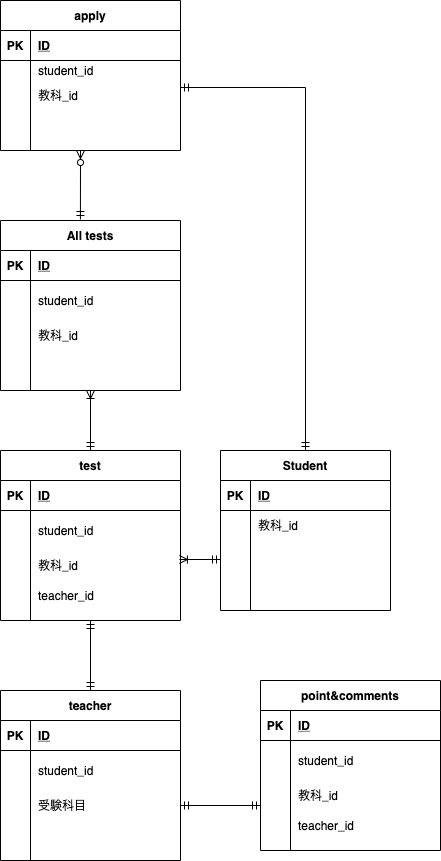

The diagram above was exported from draw.io. Its source (the exported page's mxGraphModel, read from the mxfile embedded in the PNG):
<mxGraphModel dx="794" dy="481" grid="1" gridSize="10" guides="0" tooltips="1" connect="1" arrows="1" fold="1" page="1" pageScale="1" pageWidth="827" pageHeight="1169" math="0" shadow="1">
  <root>
    <mxCell id="0" />
    <mxCell id="1" parent="0" />
    <mxCell id="122" style="edgeStyle=orthogonalEdgeStyle;rounded=0;orthogonalLoop=1;jettySize=auto;html=1;entryX=1;entryY=0.233;entryDx=0;entryDy=0;entryPerimeter=0;startArrow=ERmandOne;startFill=0;endArrow=ERmandOne;endFill=0;" edge="1" parent="1" source="18" target="38">
      <mxGeometry relative="1" as="geometry" />
    </mxCell>
    <mxCell id="18" value="Student" style="shape=table;startSize=30;container=1;collapsible=1;childLayout=tableLayout;fixedRows=1;rowLines=0;fontStyle=1;align=center;resizeLast=1;" parent="1" vertex="1">
      <mxGeometry x="280" y="590" width="170" height="160" as="geometry" />
    </mxCell>
    <mxCell id="19" value="" style="shape=partialRectangle;collapsible=0;dropTarget=0;pointerEvents=0;fillColor=none;top=0;left=0;bottom=1;right=0;points=[[0,0.5],[1,0.5]];portConstraint=eastwest;" parent="18" vertex="1">
      <mxGeometry y="30" width="170" height="30" as="geometry" />
    </mxCell>
    <mxCell id="20" value="PK" style="shape=partialRectangle;connectable=0;fillColor=none;top=0;left=0;bottom=0;right=0;fontStyle=1;overflow=hidden;" parent="19" vertex="1">
      <mxGeometry width="30" height="30" as="geometry" />
    </mxCell>
    <mxCell id="21" value="ID" style="shape=partialRectangle;connectable=0;fillColor=none;top=0;left=0;bottom=0;right=0;align=left;spacingLeft=6;fontStyle=5;overflow=hidden;" parent="19" vertex="1">
      <mxGeometry x="30" width="140" height="30" as="geometry" />
    </mxCell>
    <mxCell id="28" value="" style="shape=partialRectangle;collapsible=0;dropTarget=0;pointerEvents=0;fillColor=none;top=0;left=0;bottom=0;right=0;points=[[0,0.5],[1,0.5]];portConstraint=eastwest;" parent="18" vertex="1">
      <mxGeometry y="60" width="170" height="30" as="geometry" />
    </mxCell>
    <mxCell id="29" value="" style="shape=partialRectangle;connectable=0;fillColor=none;top=0;left=0;bottom=0;right=0;editable=1;overflow=hidden;" parent="28" vertex="1">
      <mxGeometry width="30" height="30" as="geometry" />
    </mxCell>
    <mxCell id="30" value="教科_id" style="shape=partialRectangle;connectable=0;fillColor=none;top=0;left=0;bottom=0;right=0;align=left;spacingLeft=6;overflow=hidden;" parent="28" vertex="1">
      <mxGeometry x="30" width="140" height="30" as="geometry" />
    </mxCell>
    <mxCell id="25" value="" style="shape=partialRectangle;collapsible=0;dropTarget=0;pointerEvents=0;fillColor=none;top=0;left=0;bottom=0;right=0;points=[[0,0.5],[1,0.5]];portConstraint=eastwest;" parent="18" vertex="1">
      <mxGeometry y="90" width="170" height="30" as="geometry" />
    </mxCell>
    <mxCell id="26" value="" style="shape=partialRectangle;connectable=0;fillColor=none;top=0;left=0;bottom=0;right=0;editable=1;overflow=hidden;" parent="25" vertex="1">
      <mxGeometry width="30" height="30" as="geometry" />
    </mxCell>
    <mxCell id="27" value="" style="shape=partialRectangle;connectable=0;fillColor=none;top=0;left=0;bottom=0;right=0;align=left;spacingLeft=6;overflow=hidden;" parent="25" vertex="1">
      <mxGeometry x="30" width="140" height="30" as="geometry" />
    </mxCell>
    <mxCell id="22" value="" style="shape=partialRectangle;collapsible=0;dropTarget=0;pointerEvents=0;fillColor=none;top=0;left=0;bottom=0;right=0;points=[[0,0.5],[1,0.5]];portConstraint=eastwest;" parent="18" vertex="1">
      <mxGeometry y="120" width="170" height="30" as="geometry" />
    </mxCell>
    <mxCell id="23" value="" style="shape=partialRectangle;connectable=0;fillColor=none;top=0;left=0;bottom=0;right=0;editable=1;overflow=hidden;" parent="22" vertex="1">
      <mxGeometry width="30" height="30" as="geometry" />
    </mxCell>
    <mxCell id="24" value="" style="shape=partialRectangle;connectable=0;fillColor=none;top=0;left=0;bottom=0;right=0;align=left;spacingLeft=6;overflow=hidden;" parent="22" vertex="1">
      <mxGeometry x="30" width="140" height="30" as="geometry" />
    </mxCell>
    <mxCell id="31" value="apply" style="shape=table;startSize=30;container=1;collapsible=1;childLayout=tableLayout;fixedRows=1;rowLines=0;fontStyle=1;align=center;resizeLast=1;" parent="1" vertex="1">
      <mxGeometry x="60" y="140" width="180" height="150" as="geometry" />
    </mxCell>
    <mxCell id="32" value="" style="shape=partialRectangle;collapsible=0;dropTarget=0;pointerEvents=0;fillColor=none;top=0;left=0;bottom=1;right=0;points=[[0,0.5],[1,0.5]];portConstraint=eastwest;" parent="31" vertex="1">
      <mxGeometry y="30" width="180" height="30" as="geometry" />
    </mxCell>
    <mxCell id="33" value="PK" style="shape=partialRectangle;connectable=0;fillColor=none;top=0;left=0;bottom=0;right=0;fontStyle=1;overflow=hidden;" parent="32" vertex="1">
      <mxGeometry width="30" height="30" as="geometry" />
    </mxCell>
    <mxCell id="34" value="ID" style="shape=partialRectangle;connectable=0;fillColor=none;top=0;left=0;bottom=0;right=0;align=left;spacingLeft=6;fontStyle=5;overflow=hidden;" parent="32" vertex="1">
      <mxGeometry x="30" width="150" height="30" as="geometry" />
    </mxCell>
    <mxCell id="35" value="" style="shape=partialRectangle;collapsible=0;dropTarget=0;pointerEvents=0;fillColor=none;top=0;left=0;bottom=0;right=0;points=[[0,0.5],[1,0.5]];portConstraint=eastwest;" parent="31" vertex="1">
      <mxGeometry y="60" width="180" height="20" as="geometry" />
    </mxCell>
    <mxCell id="36" value="" style="shape=partialRectangle;connectable=0;fillColor=none;top=0;left=0;bottom=0;right=0;editable=1;overflow=hidden;" parent="35" vertex="1">
      <mxGeometry width="30" height="20" as="geometry" />
    </mxCell>
    <mxCell id="37" value="student_id" style="shape=partialRectangle;connectable=0;fillColor=none;top=0;left=0;bottom=0;right=0;align=left;spacingLeft=6;overflow=hidden;" parent="35" vertex="1">
      <mxGeometry x="30" width="150" height="20" as="geometry" />
    </mxCell>
    <mxCell id="38" value="" style="shape=partialRectangle;collapsible=0;dropTarget=0;pointerEvents=0;fillColor=none;top=0;left=0;bottom=0;right=0;points=[[0,0.5],[1,0.5]];portConstraint=eastwest;" parent="31" vertex="1">
      <mxGeometry y="80" width="180" height="30" as="geometry" />
    </mxCell>
    <mxCell id="39" value="" style="shape=partialRectangle;connectable=0;fillColor=none;top=0;left=0;bottom=0;right=0;editable=1;overflow=hidden;" parent="38" vertex="1">
      <mxGeometry width="30" height="30" as="geometry" />
    </mxCell>
    <mxCell id="40" value="教科_id" style="shape=partialRectangle;connectable=0;fillColor=none;top=0;left=0;bottom=0;right=0;align=left;spacingLeft=6;overflow=hidden;" parent="38" vertex="1">
      <mxGeometry x="30" width="150" height="30" as="geometry" />
    </mxCell>
    <mxCell id="41" value="" style="shape=partialRectangle;collapsible=0;dropTarget=0;pointerEvents=0;fillColor=none;top=0;left=0;bottom=0;right=0;points=[[0,0.5],[1,0.5]];portConstraint=eastwest;" parent="31" vertex="1">
      <mxGeometry y="110" width="180" height="30" as="geometry" />
    </mxCell>
    <mxCell id="42" value="" style="shape=partialRectangle;connectable=0;fillColor=none;top=0;left=0;bottom=0;right=0;editable=1;overflow=hidden;" parent="41" vertex="1">
      <mxGeometry width="30" height="30" as="geometry" />
    </mxCell>
    <mxCell id="43" value="" style="shape=partialRectangle;connectable=0;fillColor=none;top=0;left=0;bottom=0;right=0;align=left;spacingLeft=6;overflow=hidden;" parent="41" vertex="1">
      <mxGeometry x="30" width="150" height="30" as="geometry" />
    </mxCell>
    <mxCell id="123" style="edgeStyle=orthogonalEdgeStyle;rounded=0;orthogonalLoop=1;jettySize=auto;html=1;entryX=0.5;entryY=0;entryDx=0;entryDy=0;startArrow=ERmandOne;startFill=0;endArrow=ERmandOne;endFill=0;" edge="1" parent="1" source="45" target="95">
      <mxGeometry relative="1" as="geometry" />
    </mxCell>
    <mxCell id="45" value="test" style="shape=table;startSize=30;container=1;collapsible=1;childLayout=tableLayout;fixedRows=1;rowLines=0;fontStyle=1;align=center;resizeLast=1;" parent="1" vertex="1">
      <mxGeometry x="60" y="590" width="180" height="170" as="geometry" />
    </mxCell>
    <mxCell id="46" value="" style="shape=partialRectangle;collapsible=0;dropTarget=0;pointerEvents=0;fillColor=none;top=0;left=0;bottom=1;right=0;points=[[0,0.5],[1,0.5]];portConstraint=eastwest;" parent="45" vertex="1">
      <mxGeometry y="30" width="180" height="30" as="geometry" />
    </mxCell>
    <mxCell id="47" value="PK" style="shape=partialRectangle;connectable=0;fillColor=none;top=0;left=0;bottom=0;right=0;fontStyle=1;overflow=hidden;" parent="46" vertex="1">
      <mxGeometry width="30" height="30" as="geometry" />
    </mxCell>
    <mxCell id="48" value="ID" style="shape=partialRectangle;connectable=0;fillColor=none;top=0;left=0;bottom=0;right=0;align=left;spacingLeft=6;fontStyle=5;overflow=hidden;" parent="46" vertex="1">
      <mxGeometry x="30" width="150" height="30" as="geometry" />
    </mxCell>
    <mxCell id="49" value="" style="shape=partialRectangle;collapsible=0;dropTarget=0;pointerEvents=0;fillColor=none;top=0;left=0;bottom=0;right=0;points=[[0,0.5],[1,0.5]];portConstraint=eastwest;" parent="45" vertex="1">
      <mxGeometry y="60" width="180" height="40" as="geometry" />
    </mxCell>
    <mxCell id="50" value="" style="shape=partialRectangle;connectable=0;fillColor=none;top=0;left=0;bottom=0;right=0;editable=1;overflow=hidden;" parent="49" vertex="1">
      <mxGeometry width="30" height="40" as="geometry" />
    </mxCell>
    <mxCell id="51" value="student_id" style="shape=partialRectangle;connectable=0;fillColor=none;top=0;left=0;bottom=0;right=0;align=left;spacingLeft=6;overflow=hidden;" parent="49" vertex="1">
      <mxGeometry x="30" width="150" height="40" as="geometry" />
    </mxCell>
    <mxCell id="52" value="" style="shape=partialRectangle;collapsible=0;dropTarget=0;pointerEvents=0;fillColor=none;top=0;left=0;bottom=0;right=0;points=[[0,0.5],[1,0.5]];portConstraint=eastwest;" parent="45" vertex="1">
      <mxGeometry y="100" width="180" height="30" as="geometry" />
    </mxCell>
    <mxCell id="53" value="" style="shape=partialRectangle;connectable=0;fillColor=none;top=0;left=0;bottom=0;right=0;editable=1;overflow=hidden;" parent="52" vertex="1">
      <mxGeometry width="30" height="30" as="geometry" />
    </mxCell>
    <mxCell id="54" value="教科_id" style="shape=partialRectangle;connectable=0;fillColor=none;top=0;left=0;bottom=0;right=0;align=left;spacingLeft=6;overflow=hidden;" parent="52" vertex="1">
      <mxGeometry x="30" width="150" height="30" as="geometry" />
    </mxCell>
    <mxCell id="55" value="" style="shape=partialRectangle;collapsible=0;dropTarget=0;pointerEvents=0;fillColor=none;top=0;left=0;bottom=0;right=0;points=[[0,0.5],[1,0.5]];portConstraint=eastwest;" parent="45" vertex="1">
      <mxGeometry y="130" width="180" height="30" as="geometry" />
    </mxCell>
    <mxCell id="56" value="" style="shape=partialRectangle;connectable=0;fillColor=none;top=0;left=0;bottom=0;right=0;editable=1;overflow=hidden;" parent="55" vertex="1">
      <mxGeometry width="30" height="30" as="geometry" />
    </mxCell>
    <mxCell id="57" value="teacher_id" style="shape=partialRectangle;connectable=0;fillColor=none;top=0;left=0;bottom=0;right=0;align=left;spacingLeft=6;overflow=hidden;" parent="55" vertex="1">
      <mxGeometry x="30" width="150" height="30" as="geometry" />
    </mxCell>
    <mxCell id="64" value="point&amp;comments" style="shape=table;startSize=30;container=1;collapsible=1;childLayout=tableLayout;fixedRows=1;rowLines=0;fontStyle=1;align=center;resizeLast=1;" parent="1" vertex="1">
      <mxGeometry x="320" y="820" width="180" height="170" as="geometry" />
    </mxCell>
    <mxCell id="65" value="" style="shape=partialRectangle;collapsible=0;dropTarget=0;pointerEvents=0;fillColor=none;top=0;left=0;bottom=1;right=0;points=[[0,0.5],[1,0.5]];portConstraint=eastwest;" parent="64" vertex="1">
      <mxGeometry y="30" width="180" height="30" as="geometry" />
    </mxCell>
    <mxCell id="66" value="PK" style="shape=partialRectangle;connectable=0;fillColor=none;top=0;left=0;bottom=0;right=0;fontStyle=1;overflow=hidden;" parent="65" vertex="1">
      <mxGeometry width="30" height="30" as="geometry" />
    </mxCell>
    <mxCell id="67" value="ID" style="shape=partialRectangle;connectable=0;fillColor=none;top=0;left=0;bottom=0;right=0;align=left;spacingLeft=6;fontStyle=5;overflow=hidden;" parent="65" vertex="1">
      <mxGeometry x="30" width="150" height="30" as="geometry" />
    </mxCell>
    <mxCell id="68" value="" style="shape=partialRectangle;collapsible=0;dropTarget=0;pointerEvents=0;fillColor=none;top=0;left=0;bottom=0;right=0;points=[[0,0.5],[1,0.5]];portConstraint=eastwest;" parent="64" vertex="1">
      <mxGeometry y="60" width="180" height="40" as="geometry" />
    </mxCell>
    <mxCell id="69" value="" style="shape=partialRectangle;connectable=0;fillColor=none;top=0;left=0;bottom=0;right=0;editable=1;overflow=hidden;" parent="68" vertex="1">
      <mxGeometry width="30" height="40" as="geometry" />
    </mxCell>
    <mxCell id="70" value="student_id" style="shape=partialRectangle;connectable=0;fillColor=none;top=0;left=0;bottom=0;right=0;align=left;spacingLeft=6;overflow=hidden;" parent="68" vertex="1">
      <mxGeometry x="30" width="150" height="40" as="geometry" />
    </mxCell>
    <mxCell id="71" value="" style="shape=partialRectangle;collapsible=0;dropTarget=0;pointerEvents=0;fillColor=none;top=0;left=0;bottom=0;right=0;points=[[0,0.5],[1,0.5]];portConstraint=eastwest;" parent="64" vertex="1">
      <mxGeometry y="100" width="180" height="30" as="geometry" />
    </mxCell>
    <mxCell id="72" value="" style="shape=partialRectangle;connectable=0;fillColor=none;top=0;left=0;bottom=0;right=0;editable=1;overflow=hidden;" parent="71" vertex="1">
      <mxGeometry width="30" height="30" as="geometry" />
    </mxCell>
    <mxCell id="73" value="教科_id" style="shape=partialRectangle;connectable=0;fillColor=none;top=0;left=0;bottom=0;right=0;align=left;spacingLeft=6;overflow=hidden;" parent="71" vertex="1">
      <mxGeometry x="30" width="150" height="30" as="geometry" />
    </mxCell>
    <mxCell id="74" value="" style="shape=partialRectangle;collapsible=0;dropTarget=0;pointerEvents=0;fillColor=none;top=0;left=0;bottom=0;right=0;points=[[0,0.5],[1,0.5]];portConstraint=eastwest;" parent="64" vertex="1">
      <mxGeometry y="130" width="180" height="30" as="geometry" />
    </mxCell>
    <mxCell id="75" value="" style="shape=partialRectangle;connectable=0;fillColor=none;top=0;left=0;bottom=0;right=0;editable=1;overflow=hidden;" parent="74" vertex="1">
      <mxGeometry width="30" height="30" as="geometry" />
    </mxCell>
    <mxCell id="76" value="teacher_id" style="shape=partialRectangle;connectable=0;fillColor=none;top=0;left=0;bottom=0;right=0;align=left;spacingLeft=6;overflow=hidden;" parent="74" vertex="1">
      <mxGeometry x="30" width="150" height="30" as="geometry" />
    </mxCell>
    <mxCell id="77" value="" style="endArrow=ERmandOne;startArrow=ERzeroToMany;html=1;endFill=0;startFill=1;entryX=0.444;entryY=-0.006;entryDx=0;entryDy=0;entryPerimeter=0;" edge="1" parent="1" target="108">
      <mxGeometry width="50" height="50" relative="1" as="geometry">
        <mxPoint x="140" y="290" as="sourcePoint" />
        <mxPoint x="370" y="370" as="targetPoint" />
      </mxGeometry>
    </mxCell>
    <mxCell id="81" value="" style="endArrow=ERmandOne;startArrow=ERoneToMany;html=1;exitX=0.994;exitY=0.3;exitDx=0;exitDy=0;exitPerimeter=0;startFill=0;endFill=0;" edge="1" parent="1" source="52">
      <mxGeometry width="50" height="50" relative="1" as="geometry">
        <mxPoint x="260" y="610" as="sourcePoint" />
        <mxPoint x="280" y="699" as="targetPoint" />
      </mxGeometry>
    </mxCell>
    <mxCell id="95" value="teacher" style="shape=table;startSize=30;container=1;collapsible=1;childLayout=tableLayout;fixedRows=1;rowLines=0;fontStyle=1;align=center;resizeLast=1;" vertex="1" parent="1">
      <mxGeometry x="60" y="830" width="180" height="170" as="geometry" />
    </mxCell>
    <mxCell id="96" value="" style="shape=partialRectangle;collapsible=0;dropTarget=0;pointerEvents=0;fillColor=none;top=0;left=0;bottom=1;right=0;points=[[0,0.5],[1,0.5]];portConstraint=eastwest;" vertex="1" parent="95">
      <mxGeometry y="30" width="180" height="30" as="geometry" />
    </mxCell>
    <mxCell id="97" value="PK" style="shape=partialRectangle;connectable=0;fillColor=none;top=0;left=0;bottom=0;right=0;fontStyle=1;overflow=hidden;" vertex="1" parent="96">
      <mxGeometry width="30" height="30" as="geometry" />
    </mxCell>
    <mxCell id="98" value="ID" style="shape=partialRectangle;connectable=0;fillColor=none;top=0;left=0;bottom=0;right=0;align=left;spacingLeft=6;fontStyle=5;overflow=hidden;" vertex="1" parent="96">
      <mxGeometry x="30" width="150" height="30" as="geometry" />
    </mxCell>
    <mxCell id="99" value="" style="shape=partialRectangle;collapsible=0;dropTarget=0;pointerEvents=0;fillColor=none;top=0;left=0;bottom=0;right=0;points=[[0,0.5],[1,0.5]];portConstraint=eastwest;" vertex="1" parent="95">
      <mxGeometry y="60" width="180" height="40" as="geometry" />
    </mxCell>
    <mxCell id="100" value="" style="shape=partialRectangle;connectable=0;fillColor=none;top=0;left=0;bottom=0;right=0;editable=1;overflow=hidden;" vertex="1" parent="99">
      <mxGeometry width="30" height="40" as="geometry" />
    </mxCell>
    <mxCell id="101" value="student_id" style="shape=partialRectangle;connectable=0;fillColor=none;top=0;left=0;bottom=0;right=0;align=left;spacingLeft=6;overflow=hidden;" vertex="1" parent="99">
      <mxGeometry x="30" width="150" height="40" as="geometry" />
    </mxCell>
    <mxCell id="102" value="" style="shape=partialRectangle;collapsible=0;dropTarget=0;pointerEvents=0;fillColor=none;top=0;left=0;bottom=0;right=0;points=[[0,0.5],[1,0.5]];portConstraint=eastwest;" vertex="1" parent="95">
      <mxGeometry y="100" width="180" height="30" as="geometry" />
    </mxCell>
    <mxCell id="103" value="" style="shape=partialRectangle;connectable=0;fillColor=none;top=0;left=0;bottom=0;right=0;editable=1;overflow=hidden;" vertex="1" parent="102">
      <mxGeometry width="30" height="30" as="geometry" />
    </mxCell>
    <mxCell id="104" value="受験科目" style="shape=partialRectangle;connectable=0;fillColor=none;top=0;left=0;bottom=0;right=0;align=left;spacingLeft=6;overflow=hidden;" vertex="1" parent="102">
      <mxGeometry x="30" width="150" height="30" as="geometry" />
    </mxCell>
    <mxCell id="105" value="" style="shape=partialRectangle;collapsible=0;dropTarget=0;pointerEvents=0;fillColor=none;top=0;left=0;bottom=0;right=0;points=[[0,0.5],[1,0.5]];portConstraint=eastwest;" vertex="1" parent="95">
      <mxGeometry y="130" width="180" height="30" as="geometry" />
    </mxCell>
    <mxCell id="106" value="" style="shape=partialRectangle;connectable=0;fillColor=none;top=0;left=0;bottom=0;right=0;editable=1;overflow=hidden;" vertex="1" parent="105">
      <mxGeometry width="30" height="30" as="geometry" />
    </mxCell>
    <mxCell id="107" value="" style="shape=partialRectangle;connectable=0;fillColor=none;top=0;left=0;bottom=0;right=0;align=left;spacingLeft=6;overflow=hidden;" vertex="1" parent="105">
      <mxGeometry x="30" width="150" height="30" as="geometry" />
    </mxCell>
    <mxCell id="121" style="edgeStyle=orthogonalEdgeStyle;rounded=0;orthogonalLoop=1;jettySize=auto;html=1;startArrow=ERoneToMany;startFill=0;endArrow=ERmandOne;endFill=0;" edge="1" parent="1" source="108" target="45">
      <mxGeometry relative="1" as="geometry" />
    </mxCell>
    <mxCell id="108" value="All tests" style="shape=table;startSize=30;container=1;collapsible=1;childLayout=tableLayout;fixedRows=1;rowLines=0;fontStyle=1;align=center;resizeLast=1;" vertex="1" parent="1">
      <mxGeometry x="60" y="360" width="180" height="170" as="geometry" />
    </mxCell>
    <mxCell id="109" value="" style="shape=partialRectangle;collapsible=0;dropTarget=0;pointerEvents=0;fillColor=none;top=0;left=0;bottom=1;right=0;points=[[0,0.5],[1,0.5]];portConstraint=eastwest;" vertex="1" parent="108">
      <mxGeometry y="30" width="180" height="30" as="geometry" />
    </mxCell>
    <mxCell id="110" value="PK" style="shape=partialRectangle;connectable=0;fillColor=none;top=0;left=0;bottom=0;right=0;fontStyle=1;overflow=hidden;" vertex="1" parent="109">
      <mxGeometry width="30" height="30" as="geometry" />
    </mxCell>
    <mxCell id="111" value="ID" style="shape=partialRectangle;connectable=0;fillColor=none;top=0;left=0;bottom=0;right=0;align=left;spacingLeft=6;fontStyle=5;overflow=hidden;" vertex="1" parent="109">
      <mxGeometry x="30" width="150" height="30" as="geometry" />
    </mxCell>
    <mxCell id="112" value="" style="shape=partialRectangle;collapsible=0;dropTarget=0;pointerEvents=0;fillColor=none;top=0;left=0;bottom=0;right=0;points=[[0,0.5],[1,0.5]];portConstraint=eastwest;" vertex="1" parent="108">
      <mxGeometry y="60" width="180" height="40" as="geometry" />
    </mxCell>
    <mxCell id="113" value="" style="shape=partialRectangle;connectable=0;fillColor=none;top=0;left=0;bottom=0;right=0;editable=1;overflow=hidden;" vertex="1" parent="112">
      <mxGeometry width="30" height="40" as="geometry" />
    </mxCell>
    <mxCell id="114" value="student_id" style="shape=partialRectangle;connectable=0;fillColor=none;top=0;left=0;bottom=0;right=0;align=left;spacingLeft=6;overflow=hidden;" vertex="1" parent="112">
      <mxGeometry x="30" width="150" height="40" as="geometry" />
    </mxCell>
    <mxCell id="115" value="" style="shape=partialRectangle;collapsible=0;dropTarget=0;pointerEvents=0;fillColor=none;top=0;left=0;bottom=0;right=0;points=[[0,0.5],[1,0.5]];portConstraint=eastwest;" vertex="1" parent="108">
      <mxGeometry y="100" width="180" height="30" as="geometry" />
    </mxCell>
    <mxCell id="116" value="" style="shape=partialRectangle;connectable=0;fillColor=none;top=0;left=0;bottom=0;right=0;editable=1;overflow=hidden;" vertex="1" parent="115">
      <mxGeometry width="30" height="30" as="geometry" />
    </mxCell>
    <mxCell id="117" value="教科_id" style="shape=partialRectangle;connectable=0;fillColor=none;top=0;left=0;bottom=0;right=0;align=left;spacingLeft=6;overflow=hidden;" vertex="1" parent="115">
      <mxGeometry x="30" width="150" height="30" as="geometry" />
    </mxCell>
    <mxCell id="118" value="" style="shape=partialRectangle;collapsible=0;dropTarget=0;pointerEvents=0;fillColor=none;top=0;left=0;bottom=0;right=0;points=[[0,0.5],[1,0.5]];portConstraint=eastwest;" vertex="1" parent="108">
      <mxGeometry y="130" width="180" height="30" as="geometry" />
    </mxCell>
    <mxCell id="119" value="" style="shape=partialRectangle;connectable=0;fillColor=none;top=0;left=0;bottom=0;right=0;editable=1;overflow=hidden;" vertex="1" parent="118">
      <mxGeometry width="30" height="30" as="geometry" />
    </mxCell>
    <mxCell id="120" value="" style="shape=partialRectangle;connectable=0;fillColor=none;top=0;left=0;bottom=0;right=0;align=left;spacingLeft=6;overflow=hidden;" vertex="1" parent="118">
      <mxGeometry x="30" width="150" height="30" as="geometry" />
    </mxCell>
    <mxCell id="124" style="edgeStyle=orthogonalEdgeStyle;rounded=0;orthogonalLoop=1;jettySize=auto;html=1;entryX=0;entryY=0.833;entryDx=0;entryDy=0;entryPerimeter=0;startArrow=ERmandOne;startFill=0;endArrow=ERmandOne;endFill=0;" edge="1" parent="1" source="102" target="71">
      <mxGeometry relative="1" as="geometry" />
    </mxCell>
  </root>
</mxGraphModel>